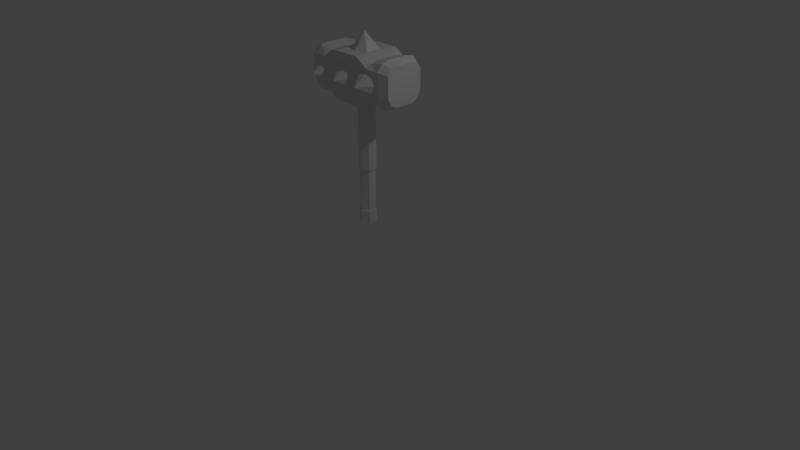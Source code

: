 # Source: vigilhammer.blend  (saved by Blender 2.78.0; exported with 4.5.12 LTS)
import bpy
from mathutils import Matrix  # noqa: F401  (used for matrix-valued properties, if any)

bpy.ops.wm.read_factory_settings(use_empty=True)
scene = bpy.context.scene
scene.name = 'Scene'

# ---- collections
col_collection_1 = bpy.data.collections.new('Collection 1'); scene.collection.children.link(col_collection_1)

# ---- images (referenced by path relative to the original .blend; pixels are not part of the script)
import os
ASSET_DIR = os.environ.get("B2B_ASSET_DIR", "")  # directory of the original .blend (textures are referenced by path, not embedded)
HERE = os.path.dirname(os.path.abspath(__file__))  # packed textures are extracted next to this script under _unpacked/

def load_image(name, relpath, width, height, colorspace="sRGB"):
    """Load a texture the original file referenced (path relative to the .blend, or extracted next to this script)."""
    p = next((c for c in (os.path.join(HERE, relpath), os.path.join(ASSET_DIR, relpath)) if relpath and os.path.exists(c)), "")
    if p:
        img = bpy.data.images.load(p, check_existing=True)
        img.name = name
    else:  # same state as the original file: an image datablock whose file is absent (Cycles renders it pink)
        img = bpy.data.images.new(name, width, height)
        img.source = "FILE"
        img.filepath = "//" + (relpath or name)
    img.colorspace_settings.name = colorspace
    return img
img_untitled = load_image('Untitled', '', 1024, 1024, 'sRGB')

# ---- materials (node trees are filled in below, after node groups)
mat_material = bpy.data.materials.new('Material')
mat_material.alpha_threshold = 0.0
mat_material.roughness = 0.5
mat_material.line_color = (0.0, 0.0, 0.0, 1.0)

# ---- material node trees
mat_material.use_nodes = True; mat_material.node_tree.nodes.clear()
_N = mat_material.node_tree.nodes; _L = mat_material.node_tree.links
n0 = _N.new('ShaderNodeOutputMaterial'); n0.name = 'Material Output'; n0.location = (300, 300)
n1 = _N.new('ShaderNodeBsdfDiffuse'); n1.name = 'Diffuse BSDF'; n1.location = (10, 300)
n2 = _N.new('ShaderNodeTexImage'); n2.name = 'Image Texture'; n2.location = (13, 162)
n2.width = 140
n2.image = img_untitled
_L.new(n1.outputs[0], n0.inputs[0])
n0.is_active_output = True

# ---- world
world_world = bpy.data.worlds.new('World'); scene.world = world_world
world_world.color = (0.05088, 0.05088, 0.05088)
world_world.use_sun_shadow = False
world_world.sun_shadow_jitter_overblur = 0.0
world_world.cycles.sampling_method = 'MANUAL'

# ---- cameras
cam_camera = bpy.data.cameras.new('Camera')
cam_camera.clip_end = 100.0
cam_camera.lens = 35.0
cam_camera.sensor_width = 32.0
cam_camera.sensor_height = 18.0
cam_camera.ortho_scale = 7.314
cam_camera.dof.focus_distance = 0.0

# ---- lights
light_lamp = bpy.data.lights.new('Lamp', 'POINT')
light_lamp.transmission_factor = 0.0
light_lamp.cutoff_distance = 30.0
light_lamp.energy = 100.0
light_lamp.shadow_buffer_clip_start = 1.001
light_lamp.shadow_soft_size = 0.1
light_lamp.shadow_maximum_resolution = 0.006
light_lamp.use_absolute_resolution = True

# ---- meshes
me_cube = bpy.data.meshes.new('Cube')
me_cube.from_pydata([(0.5358, -0.2467, 1.961), (-0.5358, -0.2551, 1.969), (0.5358, -0.2283, 2.479), (-0.5358, -0.2248, 2.489), (0.1786, -0.3033, 1.921), (-0.1786, -0.3033, 1.921), (0.1786, -0.3033, 2.506), (-0.1786, -0.3033, 2.506), (0.5358, -0.1435, 1.921), (0.5358, -0.1435, 2.506), (0.1379, -0.1028, 2.506), (-0.1379, -0.1028, 2.506), (-0.5358, -0.1435, 1.921), (-0.5358, -0.1435, 2.506), (0.09465, -0.05958, 1.921), (-0.09465, -0.05958, 1.921), (-8.941e-08, -0.3033, 1.921), (-2.98e-07, -0.3033, 2.506), (-3.069e-08, -0.1136, 1.921), (-2.065e-07, -0.1626, 2.506), (0.4789, -0.3033, 2.134), (-0.4789, -0.3033, 2.134), (0.2355, -0.3033, 2.134), (-0.2355, -0.3033, 2.134), (-1.449e-07, -0.3033, 2.1), (0.4789, -0.3033, 2.336), (-0.4789, -0.3033, 2.336), (0.2355, -0.3033, 2.336), (-0.2355, -0.3033, 2.336), (-2.579e-07, -0.3033, 2.364), (0.2112, -0.3033, 2.235), (-0.207, -0.3033, 2.235), (0.007794, -0.5024, 2.23), (0.5075, -0.3033, 2.235), (-0.4997, -0.3033, 2.235), (-0.3572, -0.2551, 2.022), (-0.3572, -0.2248, 2.455), (-0.3572, -0.1435, 2.472), (-0.3572, -0.1435, 1.974), (-0.3572, -0.3033, 2.108), (-0.3572, -0.3033, 2.357), (-0.3494, -0.5024, 2.23), (0.3572, -0.2467, 2.014), (0.3572, -0.2283, 2.445), (0.3572, -0.1435, 1.974), (0.3572, -0.1435, 2.472), (0.3572, -0.3033, 2.108), (0.3572, -0.3033, 2.357), (0.373, -0.5024, 2.23), (0.1578, -0.3033, 2.235), (0.1293, -0.3033, 2.126), (-0.15, -0.3033, 2.235), (-0.1293, -0.3033, 2.126), (0.3572, -0.3033, 2.077), (-0.3572, -0.3033, 2.077), (-0.5358, -0.3033, 2.077), (0.5358, -0.3033, 2.235), (0.5358, -0.3033, 2.393), (-0.5358, -0.3033, 2.235), (-0.5358, -0.3033, 2.393), (0.3572, -0.3033, 2.393), (0.1293, -0.3033, 2.344), (-0.3572, -0.3033, 2.393), (-0.1293, -0.3033, 2.344), (0.5358, -0.3033, 2.077), (0.1786, -0.3033, 2.235), (0.1786, -0.3033, 2.077), (-0.1786, -0.3033, 2.235), (-0.1786, -0.3033, 2.077), (-1.449e-07, -0.3033, 2.077), (0.1786, -0.3033, 2.393), (-2.579e-07, -0.3033, 2.393), (-0.1786, -0.3033, 2.393), (0.5358, 0.2308, 1.964), (-0.5358, 0.2422, 1.963), (0.5358, 0.2435, 2.484), (-0.5358, 0.2624, 2.47), (0.1786, 0.3033, 1.921), (-0.1786, 0.3033, 1.921), (0.1786, 0.3033, 2.506), (-0.1786, 0.3033, 2.506), (0.5358, 0.1435, 1.921), (0.5358, 0.1435, 2.506), (0.1379, 0.1028, 2.506), (-0.1379, 0.1028, 2.506), (-0.5358, 0.1435, 1.921), (-0.5358, 0.1435, 2.506), (0.09465, 0.05958, 1.921), (-0.09465, 0.05958, 1.921), (-8.941e-08, 0.3033, 1.921), (-2.98e-07, 0.3033, 2.506), (-3.069e-08, 0.09171, 1.921), (-2.065e-07, 0.1523, 2.506), (-0.5358, 0.0, 1.921), (-0.5358, 0.0, 2.506), (0.1146, 0.0, 1.921), (-0.1066, 0.0, 1.921), (0.5358, 0.0, 1.921), (0.5358, 0.0, 2.506), (0.1379, 0.0, 2.506), (-0.1379, 0.0, 2.506), (-1.192e-07, -0.01039, 2.719), (0.0001277, -0.09947, 1.02), (0.4789, 0.3033, 2.134), (-0.4789, 0.3033, 2.134), (0.2355, 0.3033, 2.134), (-0.2355, 0.3033, 2.134), (-1.449e-07, 0.3033, 2.106), (0.4789, 0.3033, 2.336), (-0.4789, 0.3033, 2.336), (0.2355, 0.3033, 2.336), (-0.2355, 0.3033, 2.336), (-2.579e-07, 0.3033, 2.365), (0.2108, 0.3033, 2.235), (-0.1978, 0.3033, 2.235), (0.01305, 0.5024, 2.236), (0.5167, 0.3033, 2.235), (-0.5036, 0.3033, 2.235), (-0.3572, 0.2422, 2.015), (-0.3572, 0.2239, 2.436), (-0.3572, 0.1435, 2.472), (-0.3572, 0.1435, 1.974), (-0.3572, 0.0, 1.974), (-0.3572, 0.0, 2.472), (-0.3572, 0.3033, 2.114), (-0.3572, 0.3033, 2.357), (-0.3442, 0.5024, 2.236), (0.3572, 0.2308, 2.017), (0.3572, 0.2236, 2.451), (0.3572, 0.1435, 1.974), (0.3572, 0.1435, 2.472), (0.3572, 0.0, 2.472), (0.3572, 0.0, 1.974), (0.3572, 0.3033, 2.114), (0.3572, 0.3033, 2.357), (0.3703, 0.5024, 2.236), (0.167, 0.3033, 2.235), (0.1293, 0.3033, 2.126), (-0.154, 0.3033, 2.235), (-0.1293, 0.3033, 2.126), (0.3572, 0.3033, 2.077), (-0.3572, 0.3033, 2.077), (-0.5358, 0.3033, 2.077), (0.5358, 0.3033, 2.235), (0.5358, 0.3033, 2.393), (-0.5358, 0.3033, 2.235), (-0.5358, 0.3033, 2.393), (0.3572, 0.3033, 2.393), (0.1293, 0.3033, 2.344), (-0.3572, 0.3033, 2.393), (-0.1293, 0.3033, 2.344), (0.5358, 0.3033, 2.077), (0.1786, 0.3033, 2.235), (0.1786, 0.3033, 2.077), (-0.1786, 0.3033, 2.235), (-0.1786, 0.3033, 2.077), (-1.449e-07, 0.3033, 2.077), (0.1786, 0.3033, 2.393), (-2.579e-07, 0.3033, 2.393), (-0.1786, 0.3033, 2.393), (-4.47e-08, -0.1435, 1.921), (-0.1786, -0.1435, 1.921), (0.1786, -0.1435, 1.921), (0.1786, 0.0, 1.921), (-0.1786, 0.0, 1.921), (-4.47e-08, 0.1435, 1.921), (-0.1786, 0.1435, 1.921), (0.1786, 0.1435, 1.921), (-3.069e-08, -0.1136, 1.022), (0.0001277, -0.09947, 0.4806), (0.1146, 0.0, 1.022), (-0.1066, 0.0, 1.022), (-3.069e-08, 0.09171, 1.022), (-0.09465, -0.05958, 1.022), (0.09465, -0.05958, 1.022), (-0.09465, 0.05958, 1.022), (0.09465, 0.05958, 1.022), (-3.069e-08, -0.1136, 0.4778), (0.1001, -0.0003495, 1.02), (-0.09284, -0.0003495, 1.02), (0.0001277, 0.07966, 1.02), (-0.08245, -0.05232, 1.02), (0.0827, -0.05232, 1.02), (-0.08245, 0.05163, 1.02), (0.0827, 0.05163, 1.02), (-3.069e-08, -0.1136, 0.3032), (0.1001, -0.0003495, 0.4806), (-0.09284, -0.0003495, 0.4806), (0.0001277, 0.07966, 0.4806), (-0.08245, -0.05232, 0.4806), (0.0827, -0.05232, 0.4806), (-0.08245, 0.05163, 0.4806), (0.0827, 0.05163, 0.4806), (0.1146, 0.0, 0.4778), (-0.1066, 0.0, 0.4778), (-3.069e-08, 0.09171, 0.4778), (-0.09465, -0.05958, 0.4778), (0.09465, -0.05958, 0.4778), (-0.09465, 0.05958, 0.4778), (0.09465, 0.05958, 0.4778), (-7.451e-09, 0.0, 0.3032), (0.1146, 0.0, 0.3032), (-0.1066, 0.0, 0.3032), (-3.069e-08, 0.09171, 0.3032), (-0.09465, -0.05958, 0.3032), (0.09465, -0.05958, 0.3032), (-0.09465, 0.05958, 0.3032), (0.09465, 0.05958, 0.3032), (-0.672, -0.2345, 2.356), (-0.672, -0.1737, 2.43), (-0.672, -0.1972, 2.028), (-0.672, -0.1108, 1.991), (-0.672, -0.1108, 2.443), (-0.672, -0.1108, 2.111), (-0.672, 0.0002235, 1.991), (-0.672, 0.0002235, 2.443), (-0.6721, 0.0002235, 2.111), (-0.672, -0.2345, 2.111), (-0.6721, -0.1108, 2.233), (-0.6721, 0.0002235, 2.233), (-0.672, -0.2345, 2.233), (-0.672, -0.1108, 2.356), (-0.6721, 0.0002235, 2.356), (-0.672, 0.2349, 2.356), (-0.672, 0.2033, 2.415), (-0.672, 0.1876, 2.023), (-0.672, 0.1113, 1.991), (-0.672, 0.1113, 2.443), (-0.672, 0.1113, 2.111), (-0.672, 0.2349, 2.111), (-0.6721, 0.1113, 2.233), (-0.672, 0.2349, 2.233), (-0.672, 0.1113, 2.356), (0.6514, -0.117, 1.978), (0.6514, -0.2011, 2.01), (0.6514, -0.2472, 2.363), (0.6514, -0.1861, 2.432), (0.6514, -0.117, 2.454), (0.6514, -5.293e-06, 1.978), (0.6514, -5.293e-06, 2.454), (0.6514, -0.117, 2.105), (0.6514, -5.293e-06, 2.105), (0.6514, -0.2472, 2.105), (0.6514, -0.117, 2.234), (0.6514, -5.293e-06, 2.234), (0.6514, -0.2472, 2.234), (0.6514, -0.117, 2.363), (0.6514, -5.293e-06, 2.363), (0.6514, 0.117, 1.978), (0.6514, 0.1881, 2.013), (0.6514, 0.2472, 2.363), (0.6514, 0.1984, 2.437), (0.6514, 0.117, 2.454), (0.6514, 0.117, 2.105), (0.6514, 0.2472, 2.105), (0.6514, 0.117, 2.234), (0.6514, 0.2472, 2.234), (0.6514, 0.117, 2.363), (0.1786, 0.0, 2.506), (0.1786, -0.1435, 2.506), (-0.1786, 0.0, 2.506), (-0.1786, -0.1435, 2.506), (-2.235e-07, -0.2034, 2.506), (0.1786, 0.1435, 2.506), (-0.1786, 0.1435, 2.506), (-2.235e-07, 0.193, 2.506), (0.0001277, -0.09947, 0.4806), (0.1001, -0.0003495, 0.4806), (-0.09284, -0.0003495, 0.4806), (0.0001277, 0.07966, 0.4806), (-0.08245, -0.05232, 0.4806), (0.0827, -0.05232, 0.4806), (-0.08245, 0.05163, 0.4806), (0.0827, 0.05163, 0.4806)], [], [(38, 35, 1, 12), (37, 13, 3, 36), (97, 81, 248, 238), (62, 36, 3, 59), (60, 43, 6, 70), (71, 17, 7, 72), (45, 259, 6, 43), (262, 261, 7, 17), (44, 42, 4, 162), (160, 16, 5, 161), (55, 58, 220, 217), (96, 88, 175, 171), (132, 44, 162, 163), (101, 100, 11), (131, 258, 259, 45), (8, 97, 238, 233), (123, 94, 13, 37), (122, 38, 12, 93), (101, 19, 10), (18, 15, 173, 168), (162, 4, 16, 160), (259, 262, 17, 6), (70, 6, 17, 71), (145, 142, 229, 231), (86, 76, 224, 227), (4, 66, 69, 16), (64, 0, 234, 242), (58, 59, 208, 220), (16, 69, 68, 5), (42, 53, 66, 4), (35, 54, 55, 1), (143, 144, 250, 256), (3, 13, 212, 209), (61, 29, 32), (73, 151, 254, 249), (74, 85, 226, 225), (32, 29, 63), (48, 47, 27), (41, 40, 26), (57, 56, 245, 235), (56, 64, 242, 245), (41, 34, 21), (48, 30, 22), (32, 51, 52), (76, 146, 223, 224), (75, 82, 252, 251), (50, 49, 32), (12, 1, 210, 211), (23, 31, 41), (28, 40, 41), (5, 68, 54, 35), (164, 161, 38, 122), (260, 123, 37, 261), (72, 7, 36, 62), (261, 37, 36, 7), (161, 5, 35, 38), (20, 33, 48), (25, 47, 48), (0, 64, 53, 42), (98, 131, 45, 9), (97, 8, 44, 132), (8, 0, 42, 44), (9, 45, 43, 2), (57, 2, 43, 60), (22, 30, 65, 66), (31, 23, 68, 67), (46, 22, 66, 53), (39, 21, 55, 54), (25, 33, 56, 57), (34, 26, 59, 58), (27, 47, 60, 70), (26, 40, 62, 59), (30, 27, 70, 65), (28, 31, 67, 72), (33, 20, 64, 56), (21, 34, 58, 55), (23, 39, 54, 68), (40, 28, 72, 62), (20, 46, 53, 64), (47, 25, 57, 60), (49, 50, 66, 65), (52, 51, 67, 68), (50, 24, 69, 66), (24, 52, 68, 69), (29, 61, 70, 71), (63, 29, 71, 72), (61, 49, 65, 70), (51, 63, 72, 67), (121, 85, 74, 118), (120, 119, 76, 86), (151, 143, 256, 254), (149, 146, 76, 119), (147, 157, 79, 128), (158, 159, 80, 90), (130, 128, 79, 263), (265, 90, 80, 264), (129, 167, 77, 127), (165, 166, 78, 89), (94, 86, 227, 215), (95, 14, 174, 170), (132, 163, 167, 129), (101, 92, 84), (131, 130, 263, 258), (9, 2, 236, 237), (123, 120, 86, 94), (122, 93, 85, 121), (83, 92, 101), (88, 91, 172, 175), (167, 165, 89, 77), (263, 79, 90, 265), (157, 158, 90, 79), (59, 3, 209, 208), (1, 55, 217, 210), (77, 89, 156, 153), (144, 75, 251, 250), (13, 94, 215, 212), (89, 78, 155, 156), (127, 77, 153, 140), (118, 74, 142, 141), (2, 57, 235, 236), (85, 93, 214, 226), (115, 112, 148), (82, 98, 239, 252), (93, 12, 211, 214), (115, 138, 150), (135, 113, 110), (126, 117, 109), (81, 73, 249, 248), (98, 9, 237, 239), (104, 117, 126), (105, 113, 135), (139, 138, 115), (146, 145, 231, 223), (0, 8, 233, 234), (137, 107, 115), (142, 74, 225, 229), (106, 124, 126), (126, 125, 111), (78, 118, 141, 155), (164, 122, 121, 166), (260, 264, 120, 123), (159, 149, 119, 80), (264, 80, 119, 120), (166, 121, 118, 78), (103, 133, 135), (135, 134, 108), (73, 127, 140, 151), (98, 82, 130, 131), (97, 132, 129, 81), (81, 129, 127, 73), (82, 75, 128, 130), (144, 147, 128, 75), (105, 153, 152, 113), (114, 154, 155, 106), (133, 140, 153, 105), (124, 141, 142, 104), (108, 144, 143, 116), (117, 145, 146, 109), (110, 157, 147, 134), (109, 146, 149, 125), (113, 152, 157, 110), (111, 159, 154, 114), (116, 143, 151, 103), (104, 142, 145, 117), (106, 155, 141, 124), (125, 149, 159, 111), (103, 151, 140, 133), (134, 147, 144, 108), (136, 152, 153, 137), (139, 155, 154, 138), (137, 153, 156, 107), (107, 156, 155, 139), (112, 158, 157, 148), (150, 159, 158, 112), (148, 157, 152, 136), (138, 154, 159, 150), (15, 18, 160, 161), (18, 14, 162, 160), (14, 95, 163, 162), (96, 15, 161, 164), (91, 88, 166, 165), (87, 91, 165, 167), (95, 87, 167, 163), (88, 96, 164, 166), (168, 173, 181, 102), (170, 174, 182, 178), (175, 172, 180, 183), (176, 170, 178, 184), (91, 87, 176, 172), (15, 96, 171, 173), (14, 18, 168, 174), (87, 95, 170, 176), (178, 182, 190, 186), (183, 180, 188, 191), (184, 178, 186, 192), (182, 102, 169, 190), (171, 175, 183, 179), (172, 176, 184, 180), (173, 171, 179, 181), (174, 168, 102, 182), (190, 169, 177, 197), (189, 187, 194, 196), (188, 192, 199, 195), (187, 191, 198, 194), (102, 181, 189, 169), (179, 183, 191, 187), (180, 184, 192, 188), (181, 179, 187, 189), (195, 199, 207, 203), (194, 198, 206, 202), (177, 196, 204, 185), (193, 197, 205, 201), (192, 186, 193, 199), (191, 188, 195, 198), (186, 190, 197, 193), (169, 189, 196, 177), (200, 185, 204, 202), (201, 205, 185, 200), (200, 202, 206, 203), (201, 200, 203, 207), (196, 194, 202, 204), (197, 177, 185, 205), (199, 193, 201, 207), (198, 195, 203, 206), (208, 209, 212, 221), (221, 212, 215, 222), (211, 213, 216, 214), (210, 217, 213, 211), (218, 221, 222, 219), (220, 208, 221, 218), (217, 220, 218, 213), (213, 218, 219, 216), (223, 232, 227, 224), (232, 222, 215, 227), (226, 214, 216, 228), (225, 226, 228, 229), (230, 219, 222, 232), (231, 230, 232, 223), (229, 228, 230, 231), (228, 216, 219, 230), (246, 237, 236, 235), (247, 239, 237, 246), (238, 241, 240, 233), (233, 240, 242, 234), (244, 247, 246, 243), (243, 246, 235, 245), (240, 243, 245, 242), (241, 244, 243, 240), (257, 250, 251, 252), (247, 257, 252, 239), (238, 248, 253, 241), (248, 249, 254, 253), (244, 255, 257, 247), (255, 256, 250, 257), (253, 254, 256, 255), (241, 253, 255, 244), (99, 10, 259, 258), (11, 100, 260, 261), (10, 19, 262, 259), (19, 11, 261, 262), (83, 99, 258, 263), (100, 84, 264, 260), (92, 83, 263, 265), (84, 92, 265, 264), (19, 101, 11), (99, 101, 10), (99, 83, 101), (100, 101, 84), (125, 126, 109), (114, 126, 111), (124, 104, 126), (114, 106, 126), (112, 115, 150), (136, 115, 148), (107, 139, 115), (136, 137, 115), (116, 135, 108), (134, 135, 110), (116, 103, 135), (133, 105, 135), (39, 41, 21), (34, 41, 26), (31, 28, 41), (39, 23, 41), (51, 32, 63), (49, 61, 32), (24, 50, 32), (24, 32, 52), (30, 48, 27), (33, 25, 48), (46, 20, 48), (46, 48, 22), (169, 190, 271, 266), (186, 192, 273, 267), (188, 191, 272, 269), (190, 186, 267, 271), (189, 169, 266, 270), (187, 191, 272, 268), (188, 192, 273, 269), (189, 187, 268, 270)])
_uv = me_cube.uv_layers.new(name='UVMap')
_uv.uv.foreach_set('vector', [0.1202, 0.753, 0.1174, 0.7965, 0.05354, 0.788, 0.05559, 0.7478, 0.2919, 0.2447, 0.2304, 0.2467, 0.2316, 0.2208, 0.2919, 0.2143, 0.4492, 0.7, 0.4489, 0.6531, 0.4921, 0.6595, 0.4928, 0.6999, 0.2887, 0.1781, 0.2919, 0.2143, 0.2316, 0.2208, 0.2302, 0.1839, 0.5268, 0.1776, 0.5241, 0.2108, 0.4577, 0.203, 0.4653, 0.1705, 0.4074, 0.1666, 0.4075, 0.2015, 0.3569, 0.2043, 0.3496, 0.1705, 0.5244, 0.2435, 0.4629, 0.2491, 0.4577, 0.203, 0.5241, 0.2108, 0.4077, 0.2323, 0.3526, 0.2496, 0.3569, 0.2043, 0.4075, 0.2015, 0.3848, 0.7524, 0.387, 0.7917, 0.3157, 0.8085, 0.3168, 0.7516, 0.2526, 0.7516, 0.253, 0.8082, 0.1903, 0.8095, 0.1883, 0.7523, 0.2117, 0.07673, 0.2201, 0.1322, 0.1645, 0.1425, 0.1569, 0.09615, 0.7307, 0.913, 0.7093, 0.913, 0.7093, 0.5959, 0.7307, 0.5959, 0.3836, 0.6998, 0.3848, 0.7524, 0.3168, 0.7516, 0.3166, 0.6999, 0.3069, 0.9054, 0.2174, 0.8993, 0.2214, 0.8632, 0.5247, 0.2943, 0.4642, 0.2945, 0.4629, 0.2491, 0.5244, 0.2435, 0.4489, 0.7474, 0.4492, 0.7, 0.4928, 0.6999, 0.4925, 0.7403, 0.2905, 0.2946, 0.229, 0.294, 0.2304, 0.2467, 0.2919, 0.2447, 0.1203, 0.7006, 0.1202, 0.753, 0.05559, 0.7478, 0.05606, 0.7008, 0.3069, 0.9054, 0.2593, 0.8262, 0.3098, 0.8101, 0.5561, 0.913, 0.5176, 0.913, 0.5176, 0.5959, 0.5561, 0.5959, 0.3168, 0.7516, 0.3157, 0.8085, 0.253, 0.8082, 0.2526, 0.7516, 0.4629, 0.2491, 0.4077, 0.2323, 0.4075, 0.2015, 0.4577, 0.203, 0.4653, 0.1705, 0.4577, 0.203, 0.4075, 0.2015, 0.4074, 0.1666, 0.2181, 0.4571, 0.2098, 0.5127, 0.1548, 0.4935, 0.1625, 0.4468, 0.2297, 0.3414, 0.2306, 0.3789, 0.1762, 0.3741, 0.1751, 0.336, 0.4734, 0.000709, 0.4735, 0.05875, 0.4074, 0.05758, 0.4072, 0.0002731, 0.6022, 0.07441, 0.6123, 0.02886, 0.6587, 0.04992, 0.6482, 0.08854, 0.2201, 0.1322, 0.2302, 0.1839, 0.1744, 0.1892, 0.1645, 0.1425, 0.4072, 0.0002731, 0.4074, 0.05758, 0.3412, 0.05915, 0.3403, 0.000929, 0.5432, 0.03487, 0.5392, 0.06593, 0.4735, 0.05875, 0.4734, 0.000709, 0.2714, 0.03961, 0.2753, 0.06663, 0.2117, 0.07673, 0.2013, 0.03466, 0.5962, 0.4588, 0.5875, 0.4067, 0.6331, 0.4043, 0.642, 0.4518, 0.2316, 0.2208, 0.2304, 0.2467, 0.1766, 0.2507, 0.1785, 0.2263, 0.9997, 0.06832, 0.9891, 0.1132, 0.9095, 0.08402, 0.6158, 0.5597, 0.6033, 0.5134, 0.6485, 0.4994, 0.6615, 0.5387, 0.0534, 0.6182, 0.05536, 0.6537, 0.00421, 0.6626, 0.0003752, 0.6336, 0.9095, 0.08402, 0.8298, 0.1132, 0.8164, 0.0691, 0.9076, 0.1962, 0.8272, 0.2189, 0.8164, 0.1768, 0.9061, 0.3018, 0.8259, 0.3245, 0.8164, 0.2821, 0.5863, 0.1826, 0.5954, 0.1299, 0.6421, 0.1369, 0.6334, 0.1858, 0.5954, 0.1299, 0.6022, 0.07441, 0.6482, 0.08854, 0.6421, 0.1369, 0.9061, 0.3018, 0.8346, 0.2505, 0.8599, 0.2242, 0.9076, 0.1962, 0.8335, 0.1442, 0.8593, 0.1181, 0.9095, 0.08402, 0.8348, 0.03458, 0.8606, 0.005244, 0.2306, 0.3789, 0.2274, 0.4052, 0.1727, 0.4001, 0.1762, 0.3741, 0.5857, 0.3738, 0.587, 0.3423, 0.6331, 0.338, 0.6311, 0.3704, 0.953, 0.005271, 0.9812, 0.03319, 0.9095, 0.08402, 0.05559, 0.7478, 0.05354, 0.788, 0.0002731, 0.772, 0.004436, 0.7391, 0.9471, 0.2243, 0.9746, 0.2493, 0.9061, 0.3018, 0.993, 0.2815, 0.9863, 0.3245, 0.9061, 0.3018, 0.3403, 0.000929, 0.3412, 0.05915, 0.2753, 0.06663, 0.2714, 0.03961, 0.188, 0.7004, 0.1883, 0.7523, 0.1202, 0.753, 0.1203, 0.7006, 0.3518, 0.2947, 0.2905, 0.2946, 0.2919, 0.2447, 0.3526, 0.2496, 0.3496, 0.1705, 0.3569, 0.2043, 0.2919, 0.2143, 0.2887, 0.1781, 0.3526, 0.2496, 0.2919, 0.2447, 0.2919, 0.2143, 0.3569, 0.2043, 0.1883, 0.7523, 0.1903, 0.8095, 0.1174, 0.7965, 0.1202, 0.753, 0.9466, 0.119, 0.9742, 0.1438, 0.9076, 0.1962, 0.9932, 0.1757, 0.988, 0.2189, 0.9076, 0.1962, 0.6123, 0.02886, 0.6022, 0.07441, 0.5392, 0.06593, 0.5432, 0.03487, 0.5883, 0.294, 0.5247, 0.2943, 0.5244, 0.2435, 0.5867, 0.246, 0.4492, 0.7, 0.4489, 0.7474, 0.3848, 0.7524, 0.3836, 0.6998, 0.4489, 0.7474, 0.4505, 0.7842, 0.387, 0.7917, 0.3848, 0.7524, 0.5867, 0.246, 0.5244, 0.2435, 0.5241, 0.2108, 0.5856, 0.2177, 0.5863, 0.1826, 0.5856, 0.2177, 0.5241, 0.2108, 0.5268, 0.1776, 0.4928, 0.08182, 0.4811, 0.1171, 0.4697, 0.1161, 0.4735, 0.05875, 0.3351, 0.1175, 0.3219, 0.08223, 0.3412, 0.05915, 0.345, 0.1166, 0.5379, 0.07712, 0.4928, 0.08182, 0.4735, 0.05875, 0.5392, 0.06593, 0.2768, 0.07791, 0.2347, 0.09362, 0.2117, 0.07673, 0.2753, 0.06663, 0.5705, 0.1621, 0.5853, 0.1286, 0.5954, 0.1299, 0.5863, 0.1826, 0.2327, 0.1302, 0.2453, 0.1635, 0.2302, 0.1839, 0.2201, 0.1322, 0.4865, 0.1532, 0.5281, 0.1649, 0.5268, 0.1776, 0.4653, 0.1705, 0.2453, 0.1635, 0.2872, 0.1655, 0.2887, 0.1781, 0.2302, 0.1839, 0.4811, 0.1171, 0.4865, 0.1532, 0.4653, 0.1705, 0.4697, 0.1161, 0.3286, 0.1535, 0.3351, 0.1175, 0.345, 0.1166, 0.3496, 0.1705, 0.5853, 0.1286, 0.5798, 0.09165, 0.6022, 0.07441, 0.5954, 0.1299, 0.2347, 0.09362, 0.2327, 0.1302, 0.2201, 0.1322, 0.2117, 0.07673, 0.3219, 0.08223, 0.2768, 0.07791, 0.2753, 0.06663, 0.3412, 0.05915, 0.2872, 0.1655, 0.3286, 0.1535, 0.3496, 0.1705, 0.2887, 0.1781, 0.5798, 0.09165, 0.5379, 0.07712, 0.5392, 0.06593, 0.6022, 0.07441, 0.5281, 0.1649, 0.5705, 0.1621, 0.5863, 0.1826, 0.5268, 0.1776, 0.4624, 0.1157, 0.4543, 0.07638, 0.4735, 0.05875, 0.4697, 0.1161, 0.3605, 0.0768, 0.3551, 0.116, 0.345, 0.1166, 0.3412, 0.05915, 0.4543, 0.07638, 0.4074, 0.06618, 0.4074, 0.05758, 0.4735, 0.05875, 0.4074, 0.06618, 0.3605, 0.0768, 0.3412, 0.05915, 0.4074, 0.05758, 0.4074, 0.1574, 0.4501, 0.1528, 0.4653, 0.1705, 0.4074, 0.1666, 0.3647, 0.153, 0.4074, 0.1574, 0.4074, 0.1666, 0.3496, 0.1705, 0.4501, 0.1528, 0.4624, 0.1157, 0.4697, 0.1161, 0.4653, 0.1705, 0.3551, 0.116, 0.3647, 0.153, 0.3496, 0.1705, 0.345, 0.1166, 0.1199, 0.6482, 0.05536, 0.6537, 0.0534, 0.6182, 0.1174, 0.61, 0.2912, 0.345, 0.2913, 0.3769, 0.2306, 0.3789, 0.2297, 0.3414, 0.6033, 0.5134, 0.5962, 0.4588, 0.642, 0.4518, 0.6485, 0.4994, 0.2875, 0.4099, 0.2274, 0.4052, 0.2306, 0.3789, 0.2913, 0.3769, 0.5276, 0.4114, 0.466, 0.4187, 0.4582, 0.3859, 0.5244, 0.3756, 0.4078, 0.4226, 0.3495, 0.4184, 0.3578, 0.3847, 0.4079, 0.3876, 0.5249, 0.3452, 0.5244, 0.3756, 0.4582, 0.3859, 0.4631, 0.3398, 0.4079, 0.3536, 0.4079, 0.3876, 0.3578, 0.3847, 0.3526, 0.3398, 0.3851, 0.6468, 0.3165, 0.6481, 0.3146, 0.591, 0.3873, 0.6122, 0.2522, 0.6487, 0.1879, 0.6486, 0.1893, 0.5914, 0.2519, 0.592, 0.229, 0.294, 0.2297, 0.3414, 0.1751, 0.336, 0.1752, 0.2933, 0.6167, 0.913, 0.5945, 0.913, 0.5945, 0.5959, 0.6167, 0.5959, 0.3836, 0.6998, 0.3166, 0.6999, 0.3165, 0.6481, 0.3851, 0.6468, 0.3069, 0.9054, 0.3991, 0.8836, 0.4004, 0.9353, 0.5247, 0.2943, 0.5249, 0.3452, 0.4631, 0.3398, 0.4642, 0.2945, 0.5867, 0.246, 0.5856, 0.2177, 0.6309, 0.2216, 0.6321, 0.2494, 0.2905, 0.2946, 0.2912, 0.345, 0.2297, 0.3414, 0.229, 0.294, 0.1203, 0.7006, 0.05606, 0.7008, 0.05536, 0.6537, 0.1199, 0.6482, 0.3771, 0.8369, 0.3991, 0.8836, 0.3069, 0.9054, 0.7093, 0.913, 0.6741, 0.913, 0.6741, 0.5959, 0.7093, 0.5959, 0.3165, 0.6481, 0.2522, 0.6487, 0.2519, 0.592, 0.3146, 0.591, 0.4631, 0.3398, 0.4582, 0.3859, 0.4079, 0.3876, 0.4079, 0.3536, 0.466, 0.4187, 0.4078, 0.4226, 0.4079, 0.3876, 0.4582, 0.3859, 0.2302, 0.1839, 0.2316, 0.2208, 0.1785, 0.2263, 0.1744, 0.1892, 0.2013, 0.03466, 0.2117, 0.07673, 0.1569, 0.09615, 0.1464, 0.06231, 0.4734, 0.5904, 0.4074, 0.5904, 0.4076, 0.5329, 0.4746, 0.5315, 0.5875, 0.4067, 0.5857, 0.3738, 0.6311, 0.3704, 0.6331, 0.4043, 0.2304, 0.2467, 0.229, 0.294, 0.1752, 0.2933, 0.1766, 0.2507, 0.4074, 0.5904, 0.3403, 0.5901, 0.3405, 0.5312, 0.4076, 0.5329, 0.5464, 0.5576, 0.4734, 0.5904, 0.4746, 0.5315, 0.541, 0.5233, 0.2686, 0.5555, 0.1975, 0.5588, 0.2098, 0.5127, 0.2736, 0.5232, 0.5856, 0.2177, 0.5863, 0.1826, 0.6334, 0.1858, 0.6309, 0.2216, 0.05536, 0.6537, 0.05606, 0.7008, 0.004097, 0.7008, 0.00421, 0.6626, 0.8225, 0.856, 0.9003, 0.887, 0.8773, 0.9271, 0.587, 0.3423, 0.5883, 0.294, 0.6334, 0.2936, 0.6331, 0.338, 0.05606, 0.7008, 0.05559, 0.7478, 0.004436, 0.7391, 0.004097, 0.7008, 0.8225, 0.856, 0.732, 0.8418, 0.7437, 0.8042, 0.9062, 0.4538, 0.8329, 0.506, 0.8164, 0.4731, 0.9062, 0.348, 0.8329, 0.4002, 0.8164, 0.3673, 0.4489, 0.6531, 0.4506, 0.621, 0.4957, 0.6316, 0.4921, 0.6595, 0.5883, 0.294, 0.5867, 0.246, 0.6321, 0.2494, 0.6334, 0.2936, 0.8583, 0.4267, 0.8329, 0.4002, 0.9062, 0.348, 0.8583, 0.5326, 0.8329, 0.506, 0.9062, 0.4538, 0.7313, 0.8812, 0.732, 0.8418, 0.8225, 0.856, 0.2274, 0.4052, 0.2181, 0.4571, 0.1625, 0.4468, 0.1727, 0.4001, 0.4505, 0.7842, 0.4489, 0.7474, 0.4925, 0.7403, 0.4957, 0.772, 0.7993, 0.943, 0.7627, 0.9149, 0.8225, 0.856, 0.2098, 0.5127, 0.1975, 0.5588, 0.1424, 0.5307, 0.1548, 0.4935, 0.945, 0.4267, 0.9016, 0.4304, 0.9062, 0.348, 0.9062, 0.348, 0.9852, 0.3251, 0.9912, 0.3682, 0.3403, 0.5901, 0.2686, 0.5555, 0.2736, 0.5232, 0.3405, 0.5312, 0.188, 0.7004, 0.1203, 0.7006, 0.1199, 0.6482, 0.1879, 0.6486, 0.3518, 0.2947, 0.3526, 0.3398, 0.2912, 0.345, 0.2905, 0.2946, 0.3495, 0.4184, 0.2875, 0.4099, 0.2913, 0.3769, 0.3578, 0.3847, 0.3526, 0.3398, 0.3578, 0.3847, 0.2913, 0.3769, 0.2912, 0.345, 0.1879, 0.6486, 0.1199, 0.6482, 0.1174, 0.61, 0.1893, 0.5914, 0.945, 0.5326, 0.9016, 0.5362, 0.9062, 0.4538, 0.9062, 0.4538, 0.9852, 0.4309, 0.9912, 0.474, 0.6158, 0.5597, 0.5464, 0.5576, 0.541, 0.5233, 0.6033, 0.5134, 0.5883, 0.294, 0.587, 0.3423, 0.5249, 0.3452, 0.5247, 0.2943, 0.4492, 0.7, 0.3836, 0.6998, 0.3851, 0.6468, 0.4489, 0.6531, 0.4489, 0.6531, 0.3851, 0.6468, 0.3873, 0.6122, 0.4506, 0.621, 0.587, 0.3423, 0.5857, 0.3738, 0.5244, 0.3756, 0.5249, 0.3452, 0.5875, 0.4067, 0.5276, 0.4114, 0.5244, 0.3756, 0.5857, 0.3738, 0.4941, 0.5079, 0.4746, 0.5315, 0.4706, 0.4733, 0.482, 0.4722, 0.3379, 0.4723, 0.3447, 0.4729, 0.3405, 0.5312, 0.3209, 0.5075, 0.5392, 0.5099, 0.541, 0.5233, 0.4746, 0.5315, 0.4941, 0.5079, 0.2755, 0.5096, 0.2736, 0.5232, 0.2098, 0.5127, 0.2329, 0.4958, 0.5714, 0.4273, 0.5875, 0.4067, 0.5962, 0.4588, 0.5895, 0.4598, 0.2294, 0.4588, 0.2181, 0.4571, 0.2274, 0.4052, 0.2431, 0.4254, 0.4873, 0.436, 0.466, 0.4187, 0.5276, 0.4114, 0.5288, 0.424, 0.2431, 0.4254, 0.2274, 0.4052, 0.2875, 0.4099, 0.286, 0.4227, 0.482, 0.4722, 0.4706, 0.4733, 0.466, 0.4187, 0.4873, 0.436, 0.3281, 0.4355, 0.3495, 0.4184, 0.3447, 0.4729, 0.3379, 0.4723, 0.5895, 0.4598, 0.5962, 0.4588, 0.6033, 0.5134, 0.5811, 0.4968, 0.2329, 0.4958, 0.2098, 0.5127, 0.2181, 0.4571, 0.2294, 0.4588, 0.3209, 0.5075, 0.3405, 0.5312, 0.2736, 0.5232, 0.2755, 0.5096, 0.286, 0.4227, 0.2875, 0.4099, 0.3495, 0.4184, 0.3281, 0.4355, 0.5811, 0.4968, 0.6033, 0.5134, 0.541, 0.5233, 0.5392, 0.5099, 0.5288, 0.424, 0.5276, 0.4114, 0.5875, 0.4067, 0.5714, 0.4273, 0.4664, 0.4735, 0.4706, 0.4733, 0.4746, 0.5315, 0.455, 0.5135, 0.3602, 0.5134, 0.3405, 0.5312, 0.3447, 0.4729, 0.3534, 0.4735, 0.455, 0.5135, 0.4746, 0.5315, 0.4076, 0.5329, 0.4077, 0.522, 0.4077, 0.522, 0.4076, 0.5329, 0.3405, 0.5312, 0.3602, 0.5134, 0.4078, 0.4317, 0.4078, 0.4226, 0.466, 0.4187, 0.4507, 0.4364, 0.3647, 0.4361, 0.3495, 0.4184, 0.4078, 0.4226, 0.4078, 0.4317, 0.4507, 0.4364, 0.466, 0.4187, 0.4706, 0.4733, 0.4664, 0.4735, 0.3534, 0.4735, 0.3447, 0.4729, 0.3495, 0.4184, 0.3647, 0.4361, 0.2184, 0.7217, 0.2526, 0.7409, 0.2526, 0.7516, 0.1883, 0.7523, 0.2526, 0.7409, 0.2865, 0.7214, 0.3168, 0.7516, 0.2526, 0.7516, 0.2865, 0.7214, 0.2936, 0.7, 0.3166, 0.6999, 0.3168, 0.7516, 0.214, 0.7003, 0.2184, 0.7217, 0.1883, 0.7523, 0.188, 0.7004, 0.2523, 0.6672, 0.2183, 0.6788, 0.1879, 0.6486, 0.2522, 0.6487, 0.2863, 0.6786, 0.2523, 0.6672, 0.2522, 0.6487, 0.3165, 0.6481, 0.2936, 0.7, 0.2863, 0.6786, 0.3165, 0.6481, 0.3166, 0.6999, 0.2183, 0.6788, 0.214, 0.7003, 0.188, 0.7004, 0.1879, 0.6486, 0.5561, 0.5959, 0.5176, 0.5959, 0.5201, 0.5915, 0.5536, 0.5915, 0.6167, 0.5959, 0.5945, 0.5959, 0.5956, 0.5911, 0.6149, 0.5911, 0.7093, 0.5959, 0.6741, 0.5959, 0.6754, 0.5918, 0.7061, 0.5918, 0.6388, 0.5959, 0.6167, 0.5959, 0.6182, 0.591, 0.6375, 0.591, 0.6741, 0.913, 0.6388, 0.913, 0.6388, 0.5959, 0.6741, 0.5959, 0.5176, 0.913, 0.4962, 0.913, 0.4962, 0.5959, 0.5176, 0.5959, 0.5945, 0.913, 0.5561, 0.913, 0.5561, 0.5959, 0.5945, 0.5959, 0.6388, 0.913, 0.6167, 0.913, 0.6167, 0.5959, 0.6388, 0.5959, 0.8364, 0.7811, 0.817, 0.7811, 0.817, 0.591, 0.8364, 0.591, 0.9172, 0.7811, 0.8864, 0.7811, 0.8864, 0.591, 0.9172, 0.591, 0.8557, 0.7811, 0.8364, 0.7811, 0.8364, 0.591, 0.8557, 0.591, 0.817, 0.7811, 0.7835, 0.7811, 0.7835, 0.591, 0.817, 0.591, 0.7307, 0.5959, 0.7093, 0.5959, 0.7112, 0.5911, 0.7299, 0.5911, 0.6741, 0.5959, 0.6388, 0.5959, 0.6419, 0.5918, 0.6727, 0.5918, 0.5176, 0.5959, 0.4962, 0.5959, 0.4973, 0.5911, 0.516, 0.5911, 0.5945, 0.5959, 0.5561, 0.5959, 0.5586, 0.5915, 0.5921, 0.5915, 0.2125, 0.8361, 0.2083, 0.8733, 0.203, 0.8756, 0.2079, 0.8329, 0.1874, 0.9237, 0.1732, 0.9424, 0.1675, 0.9398, 0.1839, 0.9183, 0.02138, 0.8873, 0.007909, 0.8525, 0.01122, 0.8472, 0.02666, 0.8871, 0.06174, 0.9403, 0.04846, 0.9261, 0.05081, 0.9211, 0.06603, 0.9375, 0.7835, 0.7811, 0.75, 0.7811, 0.75, 0.591, 0.7835, 0.591, 0.9359, 0.7811, 0.9172, 0.7811, 0.9172, 0.591, 0.9359, 0.591, 0.8864, 0.7811, 0.8557, 0.7811, 0.8557, 0.591, 0.8864, 0.591, 0.75, 0.7811, 0.7313, 0.7811, 0.7313, 0.591, 0.75, 0.591, 0.02666, 0.8871, 0.01122, 0.8472, 0.07309, 0.8333, 0.07946, 0.8603, 0.06603, 0.9375, 0.05081, 0.9211, 0.09291, 0.8834, 0.1129, 0.8937, 0.203, 0.8756, 0.1839, 0.9183, 0.1326, 0.8828, 0.1491, 0.8607, 0.2077, 0.8101, 0.2079, 0.8329, 0.1514, 0.8326, 0.1443, 0.8105, 0.00458, 0.8466, 0.0002731, 0.822, 0.006284, 0.819, 0.01122, 0.8472, 0.04462, 0.9209, 0.02355, 0.8912, 0.02666, 0.8871, 0.05081, 0.9211, 0.2128, 0.8118, 0.2129, 0.8317, 0.2079, 0.8329, 0.2077, 0.8101, 0.2068, 0.8805, 0.1901, 0.9178, 0.1839, 0.9183, 0.203, 0.8756, 0.1122, 0.8473, 0.1491, 0.8607, 0.1326, 0.8828, 0.1129, 0.8937, 0.1443, 0.8105, 0.1514, 0.8326, 0.1491, 0.8607, 0.1122, 0.8473, 0.1122, 0.8473, 0.1129, 0.8937, 0.09291, 0.8834, 0.07946, 0.8603, 0.07877, 0.8101, 0.1122, 0.8473, 0.07946, 0.8603, 0.07309, 0.8333, 0.1839, 0.9183, 0.1675, 0.9398, 0.1129, 0.8937, 0.1326, 0.8828, 0.2079, 0.8329, 0.203, 0.8756, 0.1491, 0.8607, 0.1514, 0.8326, 0.01122, 0.8472, 0.006284, 0.819, 0.07877, 0.8101, 0.07309, 0.8333, 0.05081, 0.9211, 0.02666, 0.8871, 0.07946, 0.8603, 0.09291, 0.8834, 0.144, 0.2022, 0.172, 0.2263, 0.1766, 0.2507, 0.1429, 0.25, 0.1429, 0.25, 0.1766, 0.2507, 0.1752, 0.2933, 0.142, 0.2927, 0.00179, 0.2473, 0.0483, 0.2482, 0.04753, 0.2911, 0.001015, 0.2903, 0.01673, 0.2142, 0.04919, 0.2003, 0.0483, 0.2482, 0.00179, 0.2473, 0.09564, 0.249, 0.1429, 0.25, 0.142, 0.2927, 0.09484, 0.2919, 0.09657, 0.2012, 0.144, 0.2022, 0.1429, 0.25, 0.09564, 0.249, 0.04919, 0.2003, 0.09657, 0.2012, 0.09564, 0.249, 0.0483, 0.2482, 0.0483, 0.2482, 0.09564, 0.249, 0.09484, 0.2919, 0.04753, 0.2911, 0.1408, 0.3834, 0.1415, 0.3356, 0.1751, 0.336, 0.164, 0.3715, 0.1415, 0.3356, 0.142, 0.2927, 0.1752, 0.2933, 0.1751, 0.336, 0.0002731, 0.3333, 0.001015, 0.2903, 0.04753, 0.2911, 0.04679, 0.334, 0.01216, 0.363, 0.0002731, 0.3333, 0.04679, 0.334, 0.046, 0.3819, 0.09414, 0.3348, 0.09484, 0.2919, 0.142, 0.2927, 0.1415, 0.3356, 0.09338, 0.3827, 0.09414, 0.3348, 0.1415, 0.3356, 0.1408, 0.3834, 0.046, 0.3819, 0.04679, 0.334, 0.09414, 0.3348, 0.09338, 0.3827, 0.04679, 0.334, 0.04753, 0.2911, 0.09484, 0.2919, 0.09414, 0.3348, 0.6672, 0.2486, 0.6321, 0.2494, 0.6399, 0.2227, 0.6663, 0.1987, 0.668, 0.2932, 0.6334, 0.2936, 0.6321, 0.2494, 0.6672, 0.2486, 0.8153, 0.2915, 0.7667, 0.2921, 0.7661, 0.2472, 0.8148, 0.2466, 0.8148, 0.2466, 0.7661, 0.2472, 0.7654, 0.1971, 0.8019, 0.2144, 0.7172, 0.2927, 0.668, 0.2932, 0.6672, 0.2486, 0.7166, 0.2478, 0.7166, 0.2478, 0.6672, 0.2486, 0.6663, 0.1987, 0.7159, 0.1979, 0.7661, 0.2472, 0.7166, 0.2478, 0.7159, 0.1979, 0.7654, 0.1971, 0.7667, 0.2921, 0.7172, 0.2927, 0.7166, 0.2478, 0.7661, 0.2472, 0.6682, 0.3379, 0.6685, 0.3879, 0.6399, 0.3693, 0.6331, 0.338, 0.668, 0.2932, 0.6682, 0.3379, 0.6331, 0.338, 0.6334, 0.2936, 0.8153, 0.2915, 0.8159, 0.3365, 0.7672, 0.337, 0.7667, 0.2921, 0.8159, 0.3365, 0.8026, 0.364, 0.7677, 0.3871, 0.7672, 0.337, 0.7172, 0.2927, 0.7177, 0.3375, 0.6682, 0.3379, 0.668, 0.2932, 0.7177, 0.3375, 0.7181, 0.3875, 0.6685, 0.3879, 0.6682, 0.3379, 0.7672, 0.337, 0.7677, 0.3871, 0.7181, 0.3875, 0.7177, 0.3375, 0.7667, 0.2921, 0.7672, 0.337, 0.7177, 0.3375, 0.7172, 0.2927, 0.4512, 0.2945, 0.4506, 0.2622, 0.4629, 0.2491, 0.4642, 0.2945, 0.365, 0.2625, 0.3647, 0.2947, 0.3518, 0.2947, 0.3526, 0.2496, 0.4506, 0.2622, 0.4077, 0.2446, 0.4077, 0.2323, 0.4629, 0.2491, 0.4077, 0.2446, 0.365, 0.2625, 0.3526, 0.2496, 0.4077, 0.2323, 0.4507, 0.3268, 0.4512, 0.2945, 0.4642, 0.2945, 0.4631, 0.3398, 0.3647, 0.2947, 0.3651, 0.3268, 0.3526, 0.3398, 0.3518, 0.2947, 0.4079, 0.3413, 0.4507, 0.3268, 0.4631, 0.3398, 0.4079, 0.3536, 0.3651, 0.3268, 0.4079, 0.3413, 0.4079, 0.3536, 0.3526, 0.3398, 0.2593, 0.8262, 0.3069, 0.9054, 0.2214, 0.8632, 0.3435, 0.8235, 0.3069, 0.9054, 0.3098, 0.8101, 0.3435, 0.8235, 0.3771, 0.8369, 0.3069, 0.9054, 0.2174, 0.8993, 0.3069, 0.9054, 0.2135, 0.9353, 0.8271, 0.3251, 0.9062, 0.348, 0.8164, 0.3673, 0.9743, 0.4024, 0.9062, 0.348, 0.9912, 0.3682, 0.9016, 0.4304, 0.8583, 0.4267, 0.9062, 0.348, 0.9743, 0.4024, 0.945, 0.4267, 0.9062, 0.348, 0.784, 0.7817, 0.8225, 0.856, 0.7437, 0.8042, 0.8399, 0.943, 0.8225, 0.856, 0.8773, 0.9271, 0.7627, 0.9149, 0.7313, 0.8812, 0.8225, 0.856, 0.8399, 0.943, 0.7993, 0.943, 0.8225, 0.856, 0.9743, 0.5082, 0.9062, 0.4538, 0.9912, 0.474, 0.8271, 0.4309, 0.9062, 0.4538, 0.8164, 0.4731, 0.9743, 0.5082, 0.945, 0.5326, 0.9062, 0.4538, 0.9016, 0.5362, 0.8583, 0.5326, 0.9062, 0.4538, 0.9035, 0.2195, 0.9061, 0.3018, 0.8599, 0.2242, 0.8346, 0.2505, 0.9061, 0.3018, 0.8164, 0.2821, 0.9746, 0.2493, 0.993, 0.2815, 0.9061, 0.3018, 0.9035, 0.2195, 0.9471, 0.2243, 0.9061, 0.3018, 0.8348, 0.03458, 0.9095, 0.08402, 0.8164, 0.0691, 0.9812, 0.03319, 0.9997, 0.06832, 0.9095, 0.08402, 0.9068, 0.0002731, 0.953, 0.005271, 0.9095, 0.08402, 0.9068, 0.0002731, 0.9095, 0.08402, 0.8606, 0.005244, 0.8335, 0.1442, 0.9076, 0.1962, 0.8164, 0.1768, 0.9742, 0.1438, 0.9932, 0.1757, 0.9076, 0.1962, 0.903, 0.1138, 0.9466, 0.119, 0.9076, 0.1962, 0.903, 0.1138, 0.9076, 0.1962, 0.8593, 0.1181, 0.4237, 0.8106, 0.4525, 0.8133, 0.4527, 0.8129, 0.4235, 0.8101, 0.4658, 0.8303, 0.4643, 0.8508, 0.4647, 0.851, 0.4662, 0.8302, 0.441, 0.8684, 0.4129, 0.869, 0.4127, 0.8694, 0.4412, 0.8689, 0.4525, 0.8133, 0.4658, 0.8303, 0.4662, 0.8302, 0.4527, 0.8129, 0.4014, 0.8293, 0.4237, 0.8106, 0.4235, 0.8101, 0.4009, 0.829, 0.4014, 0.8515, 0.4129, 0.869, 0.4127, 0.8694, 0.4009, 0.8517, 0.441, 0.8684, 0.4643, 0.8508, 0.4647, 0.851, 0.4412, 0.8689, 0.4014, 0.8293, 0.4014, 0.8515, 0.4009, 0.8517, 0.4009, 0.829])
me_cube.materials.append(mat_material)
me_cube.use_remesh_preserve_volume = False
me_cube.use_remesh_preserve_attributes = False
me_cube.use_mirror_vertex_groups = False
me_cube.update()

# ---- objects
ob_cube = bpy.data.objects.new('Cube', me_cube)
ob_lamp = bpy.data.objects.new('Lamp', light_lamp)
ob_camera = bpy.data.objects.new('Camera', cam_camera)

# ---- transforms, parenting, visibility, modifiers, constraints
ob_cube.location = (0.0, 0.0, 0.1761)
ob_cube.lock_rotations_4d = False
ob_cube.empty_display_type = 'ARROWS'
ob_cube.lineart.crease_threshold = 0.0
ob_lamp.location = (4.076, 1.005, 5.904)
ob_lamp.rotation_euler = (0.6503, 0.05522, 1.866)
ob_lamp.lock_rotations_4d = False
ob_lamp.empty_display_type = 'ARROWS'
ob_lamp.color = (0.0, 0.0, 0.0, 0.0)
ob_lamp.lineart.crease_threshold = 0.0
ob_camera.location = (7.481, -6.508, 5.344)
ob_camera.rotation_euler = (1.109, 0.0, 0.8149)
ob_camera.lock_rotations_4d = False
ob_camera.empty_display_type = 'ARROWS'
ob_camera.color = (0.0, 0.0, 0.0, 0.0)
ob_camera.display_type = 'WIRE'
ob_camera.lineart.crease_threshold = 0.0

# ---- collection membership
col_collection_1.objects.link(ob_cube)
col_collection_1.objects.link(ob_lamp)
col_collection_1.objects.link(ob_camera)

# ---- scene / render settings (as saved in the file)
scene.camera = ob_camera
scene.frame_start = 1; scene.frame_end = 250; scene.frame_set(1)
scene.render.engine = 'CYCLES'
scene.render.resolution_percentage = 50
scene.render.dither_intensity = 0.0
scene.cycles.use_denoising = False
scene.cycles.samples = 128
scene.cycles.sampling_pattern = 'TABULATED_SOBOL'
scene.cycles.light_sampling_threshold = 0.0
scene.cycles.use_adaptive_sampling = False
scene.cycles.use_light_tree = False
scene.cycles.blur_glossy = 0.0
scene.cycles.sample_clamp_indirect = 0.0
scene.view_settings.view_transform = 'Standard'
bpy.context.view_layer.update()
